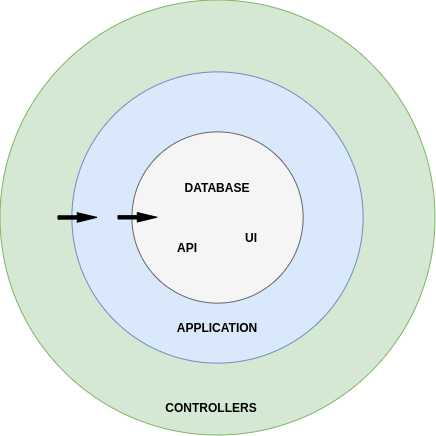

The diagram above was exported from draw.io. Its source (the exported page's mxGraphModel, read from the mxfile embedded in the PNG):
<mxGraphModel dx="2010" dy="816" grid="1" gridSize="10" guides="1" tooltips="1" connect="1" arrows="1" fold="1" page="1" pageScale="1" pageWidth="827" pageHeight="1169" math="0" shadow="0">
  <root>
    <mxCell id="NaHcEZFQCPtcDmkZbUjP-0" />
    <mxCell id="NaHcEZFQCPtcDmkZbUjP-1" parent="NaHcEZFQCPtcDmkZbUjP-0" />
    <mxCell id="NaHcEZFQCPtcDmkZbUjP-2" value="" style="ellipse;whiteSpace=wrap;html=1;aspect=fixed;fillColor=#d5e8d4;strokeColor=#82b366;" vertex="1" parent="NaHcEZFQCPtcDmkZbUjP-1">
      <mxGeometry x="202.52" y="82.52" width="434.99" height="434.99" as="geometry" />
    </mxCell>
    <mxCell id="NaHcEZFQCPtcDmkZbUjP-3" value="" style="ellipse;whiteSpace=wrap;html=1;aspect=fixed;fillColor=#dae8fc;strokeColor=#6c8ebf;" vertex="1" parent="NaHcEZFQCPtcDmkZbUjP-1">
      <mxGeometry x="274.39" y="154.39" width="291.24" height="291.24" as="geometry" />
    </mxCell>
    <mxCell id="NaHcEZFQCPtcDmkZbUjP-4" value="" style="ellipse;whiteSpace=wrap;html=1;aspect=fixed;fillColor=#f5f5f5;strokeColor=#666666;fontColor=#333333;" vertex="1" parent="NaHcEZFQCPtcDmkZbUjP-1">
      <mxGeometry x="334.38" y="214.38" width="171.25" height="171.25" as="geometry" />
    </mxCell>
    <mxCell id="NaHcEZFQCPtcDmkZbUjP-6" value="&lt;b&gt;APPLICATION&lt;/b&gt;" style="text;html=1;strokeColor=none;fillColor=none;align=center;verticalAlign=middle;whiteSpace=wrap;rounded=0;" vertex="1" parent="NaHcEZFQCPtcDmkZbUjP-1">
      <mxGeometry x="400.01" y="400" width="40" height="20" as="geometry" />
    </mxCell>
    <mxCell id="NaHcEZFQCPtcDmkZbUjP-7" value="&lt;b&gt;DATABASE&lt;/b&gt;" style="text;html=1;strokeColor=none;fillColor=none;align=center;verticalAlign=middle;whiteSpace=wrap;rounded=0;" vertex="1" parent="NaHcEZFQCPtcDmkZbUjP-1">
      <mxGeometry x="400" y="260" width="40" height="20" as="geometry" />
    </mxCell>
    <mxCell id="NaHcEZFQCPtcDmkZbUjP-8" value="" style="shape=flexArrow;endArrow=classic;html=1;endWidth=5.142857142857143;endSize=6.245637583892617;width=3.3557046979865772;fillColor=#000000;" edge="1" parent="NaHcEZFQCPtcDmkZbUjP-1">
      <mxGeometry width="50" height="50" relative="1" as="geometry">
        <mxPoint x="260" y="300" as="sourcePoint" />
        <mxPoint x="300" y="299.8700000000001" as="targetPoint" />
        <Array as="points">
          <mxPoint x="300" y="299.87" />
        </Array>
      </mxGeometry>
    </mxCell>
    <mxCell id="NaHcEZFQCPtcDmkZbUjP-9" value="" style="shape=flexArrow;endArrow=classic;html=1;endWidth=5.142857142857143;endSize=6.245637583892617;width=3.3557046979865772;fillColor=#000000;" edge="1" parent="NaHcEZFQCPtcDmkZbUjP-1">
      <mxGeometry width="50" height="50" relative="1" as="geometry">
        <mxPoint x="320" y="299.85" as="sourcePoint" />
        <mxPoint x="360" y="299.72" as="targetPoint" />
        <Array as="points">
          <mxPoint x="360" y="299.72" />
        </Array>
      </mxGeometry>
    </mxCell>
    <mxCell id="NaHcEZFQCPtcDmkZbUjP-11" value="&lt;b&gt;CONTROLLERS&lt;/b&gt;" style="text;html=1;strokeColor=none;fillColor=none;align=center;verticalAlign=middle;whiteSpace=wrap;rounded=0;" vertex="1" parent="NaHcEZFQCPtcDmkZbUjP-1">
      <mxGeometry x="394" y="480" width="40" height="20" as="geometry" />
    </mxCell>
    <mxCell id="ZMXxCwqc5uOPETG5opyD-1" value="&lt;b&gt;API&lt;/b&gt;" style="text;html=1;strokeColor=none;fillColor=none;align=center;verticalAlign=middle;whiteSpace=wrap;rounded=0;" vertex="1" parent="NaHcEZFQCPtcDmkZbUjP-1">
      <mxGeometry x="370" y="320" width="40" height="20" as="geometry" />
    </mxCell>
    <mxCell id="ZMXxCwqc5uOPETG5opyD-2" value="&lt;b&gt;UI&lt;/b&gt;" style="text;html=1;strokeColor=none;fillColor=none;align=center;verticalAlign=middle;whiteSpace=wrap;rounded=0;" vertex="1" parent="NaHcEZFQCPtcDmkZbUjP-1">
      <mxGeometry x="434" y="310" width="40" height="20" as="geometry" />
    </mxCell>
  </root>
</mxGraphModel>